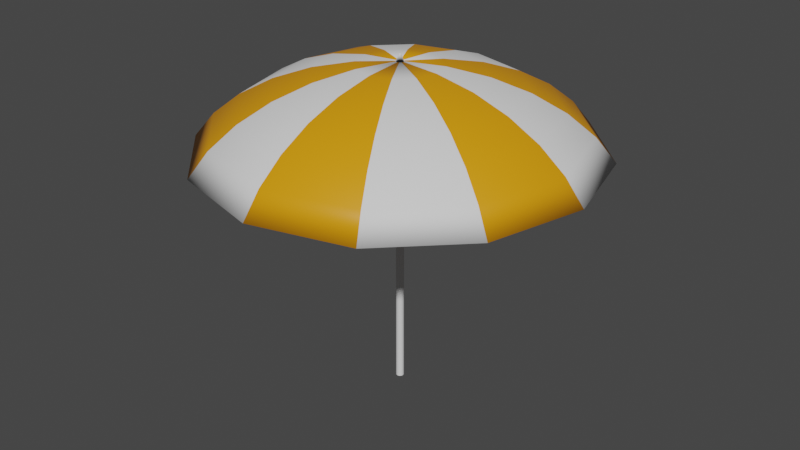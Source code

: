 # Source: Parasol.blend  (saved by Blender 2.92.15; exported with 4.5.12 LTS)
import bpy
from mathutils import Matrix  # noqa: F401  (used for matrix-valued properties, if any)

bpy.ops.wm.read_factory_settings(use_empty=True)
scene = bpy.context.scene
scene.name = 'Scene'

# ---- collections
col_collection = bpy.data.collections.new('Collection'); scene.collection.children.link(col_collection)

# ---- materials (node trees are filled in below, after node groups)
mat_material_001 = bpy.data.materials.new('Material.001')
mat_material_001.use_transparent_shadow = False
mat_material_002 = bpy.data.materials.new('Material.002')
mat_material_002.use_transparent_shadow = False

# ---- material node trees
mat_material_001.use_nodes = True; mat_material_001.node_tree.nodes.clear()
_N = mat_material_001.node_tree.nodes; _L = mat_material_001.node_tree.links
n0 = _N.new('ShaderNodeBsdfPrincipled'); n0.name = 'Principled BSDF'; n0.location = (10, 300)
n0.distribution = 'GGX'
n0.subsurface_method = 'BURLEY'
n0.inputs[2].default_value = 1.0
n0.inputs[3].default_value = 1.45
n0.inputs[27].default_value = (0.0, 0.0, 0.0, 1.0)
n0.inputs[28].default_value = 1.0
n1 = _N.new('ShaderNodeOutputMaterial'); n1.name = 'Material Output'; n1.location = (300, 300)
_L.new(n0.outputs[0], n1.inputs[0])
n1.is_active_output = True
mat_material_002.use_nodes = True; mat_material_002.node_tree.nodes.clear()
_N = mat_material_002.node_tree.nodes; _L = mat_material_002.node_tree.links
n0 = _N.new('ShaderNodeBsdfPrincipled'); n0.name = 'Principled BSDF'; n0.location = (10, 300)
n0.distribution = 'GGX'
n0.subsurface_method = 'BURLEY'
n0.inputs[0].default_value = (0.8, 0.3056, 0.002224, 1.0)
n0.inputs[3].default_value = 1.45
n0.inputs[27].default_value = (0.0, 0.0, 0.0, 1.0)
n0.inputs[28].default_value = 1.0
n1 = _N.new('ShaderNodeOutputMaterial'); n1.name = 'Material Output'; n1.location = (300, 300)
_L.new(n0.outputs[0], n1.inputs[0])
n1.is_active_output = True

# ---- world
world_world = bpy.data.worlds.new('World'); scene.world = world_world
world_world.use_nodes = True; world_world.node_tree.nodes.clear()
_N = world_world.node_tree.nodes; _L = world_world.node_tree.links
n0 = _N.new('ShaderNodeOutputWorld'); n0.name = 'World Output'; n0.location = (300, 300)
n1 = _N.new('ShaderNodeBackground'); n1.name = 'Background'; n1.location = (10, 300)
n1.inputs[0].default_value = (0.05088, 0.05088, 0.05088, 1.0)
_L.new(n1.outputs[0], n0.inputs[0])
n0.is_active_output = True
world_world.color = (0.05088, 0.05088, 0.05088)
world_world.use_sun_shadow = False
world_world.sun_shadow_jitter_overblur = 0.0

# ---- meshes
me_sphere = bpy.data.meshes.new('Sphere')
me_sphere.from_pydata([(-3.676e-09, 1.146, 0.4855), (0.01183, 0.02049, 0.9786), (0.5731, 0.9926, 0.4855), (0.02049, 0.01183, 0.9786), (0.9926, 0.5731, 0.4855), (0.02366, -3.317e-07, 0.9786), (1.146, -3.04e-07, 0.4855), (0.02049, -0.01183, 0.9786), (0.9926, -0.5731, 0.4855), (0.01183, -0.02049, 0.9786), (0.5731, -0.9926, 0.4855), (-4.907e-09, -0.02366, 0.9786), (-2.339e-08, -1.146, 0.4855), (-0.01183, -0.02049, 0.9786), (-0.5731, -0.9926, 0.4855), (-0.9926, -0.5731, 0.4855), (-0.02366, -3.225e-07, 0.9786), (-1.146, -3.04e-07, 0.4855), (-0.02049, 0.01183, 0.9786), (-0.9926, 0.5731, 0.4855), (-0.01183, 0.02049, 0.9786), (-0.5731, 0.9926, 0.4855), (-1.521e-09, 0.02366, 0.9786), (-0.02049, -0.01183, 0.9786), (-1.021e-07, -3.789e-07, 1.026), (-0.003139, -0.001812, 1.026), (-4.819e-08, 0.003624, 1.026), (0.001812, 0.003138, 1.026), (0.003139, 0.001812, 1.026), (0.003624, -3.495e-07, 1.026), (0.003139, -0.001812, 1.026), (0.001812, -0.003139, 1.026), (-4.871e-08, -0.003625, 1.026), (-0.001812, -0.003139, 1.026), (-0.003624, -3.481e-07, 1.026), (-0.003139, 0.001812, 1.026), (-0.001812, 0.003138, 1.026), (0.01183, 0.02049, -0.9994), (0.02049, 0.01183, -0.9994), (0.02366, -3.317e-07, -0.9994), (0.02049, -0.01183, -0.9994), (0.01183, -0.02049, -0.9994), (-4.907e-09, -0.02366, -0.9994), (-0.01183, -0.02049, -0.9994), (-0.02366, -3.225e-07, -0.9994), (-0.02049, 0.01183, -0.9994), (-0.01183, 0.02049, -0.9994), (-1.521e-09, 0.02366, -0.9994), (-0.02049, -0.01183, -0.9994), (-1.536e-09, 0.8917, 0.7441), (-1.536e-09, 1.049, 0.6209), (-1.536e-09, 1.165, 0.4804), (0.123, 0.2131, 0.9665), (0.2413, 0.4179, 0.9203), (0.3503, 0.6067, 0.8452), (0.4459, 0.7722, 0.7441), (0.5243, 0.9081, 0.6209), (0.5825, 1.009, 0.4804), (-1.536e-09, 0.4826, 0.9203), (0.2131, 0.123, 0.9665), (0.4179, 0.2413, 0.9203), (0.6067, 0.3503, 0.8452), (0.7722, 0.4459, 0.7441), (0.9081, 0.5243, 0.6209), (1.009, 0.5825, 0.4804), (0.246, -3.321e-07, 0.9665), (0.4826, -2.851e-07, 0.9203), (0.7006, -2.851e-07, 0.8452), (0.8917, -3.415e-07, 0.7441), (1.049, -3.791e-07, 0.6209), (1.165, -3.039e-07, 0.4804), (0.2131, -0.123, 0.9665), (0.4179, -0.2413, 0.9203), (0.6067, -0.3503, 0.8452), (0.7722, -0.4459, 0.7441), (0.9081, -0.5243, 0.6209), (1.009, -0.5825, 0.4804), (0.123, -0.2131, 0.9665), (0.2413, -0.4179, 0.9203), (0.3503, -0.6067, 0.8452), (0.4459, -0.7722, 0.7441), (0.5243, -0.9081, 0.6209), (0.5825, -1.009, 0.4804), (-2.787e-09, -0.246, 0.9665), (1.6e-08, -0.4826, 0.9203), (1.6e-08, -0.7006, 0.8452), (-5.916e-08, -0.8917, 0.7441), (-9.674e-08, -1.049, 0.6209), (-2.158e-08, -1.165, 0.4804), (-0.123, -0.2131, 0.9665), (-0.2413, -0.4179, 0.9203), (-0.3503, -0.6067, 0.8452), (-0.4459, -0.7722, 0.7441), (-0.5243, -0.9081, 0.6209), (-0.5825, -1.009, 0.4804), (-0.2131, -0.123, 0.9665), (-0.4179, -0.2413, 0.9203), (-0.6067, -0.3503, 0.8452), (-0.7722, -0.4459, 0.7441), (-0.9081, -0.5243, 0.6209), (-1.009, -0.5825, 0.4804), (-0.246, -3.227e-07, 0.9665), (-0.4826, -3.227e-07, 0.9203), (-0.7006, -2.851e-07, 0.8452), (-0.8917, -2.663e-07, 0.7441), (-1.049, -1.912e-07, 0.6209), (-1.165, -3.039e-07, 0.4804), (-0.2131, 0.123, 0.9665), (-0.4179, 0.2413, 0.9203), (-0.6067, 0.3503, 0.8452), (-0.7722, 0.4459, 0.7441), (-0.9081, 0.5243, 0.6209), (-1.009, 0.5825, 0.4804), (-0.123, 0.2131, 0.9665), (-0.2413, 0.4179, 0.9203), (-0.3503, 0.6067, 0.8452), (-0.4459, 0.7722, 0.7441), (-0.5243, 0.9081, 0.6209), (-0.5825, 1.009, 0.4804), (5.359e-08, 0.7006, 0.8452), (-2.787e-09, 0.246, 0.9665), (0.02083, 0.01203, 0.9817), (0.01203, 0.02083, 0.9817), (0.02405, -3.321e-07, 0.9817), (0.02083, -0.01203, 0.9817), (0.01203, -0.02083, 0.9817), (-2.787e-09, -0.02405, 0.9817), (-0.01203, -0.02083, 0.9817), (-0.02083, -0.01203, 0.9817), (-0.02405, -3.227e-07, 0.9817), (-0.02083, 0.01203, 0.9817), (-0.01203, 0.02083, 0.9817), (6.548e-10, 0.02405, 0.9817), (-5.619e-10, 1.039, 0.6192), (0.5195, 0.8998, 0.6192), (0.8998, 0.5195, 0.6192), (1.039, -3.032e-07, 0.6192), (0.8998, -0.5195, 0.6192), (0.5195, -0.8998, 0.6192), (-1.844e-08, -1.039, 0.6192), (-0.5195, -0.8998, 0.6192), (-0.8998, -0.5195, 0.6192), (-1.039, -3.032e-07, 0.6192), (-0.8998, 0.5195, 0.6192), (-0.5195, 0.8998, 0.6192), (-4.726e-10, 0.8739, 0.7459), (0.4369, 0.7568, 0.7459), (0.7568, 0.4369, 0.7459), (0.8739, -3.039e-07, 0.7459), (0.7568, -0.4369, 0.7459), (0.4369, -0.7568, 0.7459), (-1.551e-08, -0.8739, 0.7459), (-0.4369, -0.7568, 0.7459), (-0.7568, -0.4369, 0.7459), (-0.8739, -3.039e-07, 0.7459), (-0.7568, 0.4369, 0.7459), (-0.4369, 0.7568, 0.7459), (-1.444e-09, 0.685, 0.8436), (0.3425, 0.5932, 0.8436), (0.5932, 0.3425, 0.8436), (0.685, -2.994e-07, 0.8436), (0.5932, -0.3425, 0.8436), (0.3425, -0.5932, 0.8436), (-1.323e-08, -0.685, 0.8436), (-0.3425, -0.5932, 0.8436), (-0.5932, -0.3425, 0.8436), (-0.685, -2.994e-07, 0.8436), (-0.5932, 0.3425, 0.8436), (-0.3425, 0.5932, 0.8436), (2.191e-09, 0.4662, 0.9184), (0.2331, 0.4037, 0.9184), (0.4037, 0.2331, 0.9184), (0.4662, -3.006e-07, 0.9184), (0.4037, -0.2331, 0.9184), (0.2331, -0.4037, 0.9184), (-5.829e-09, -0.4662, 0.9184), (-0.2331, -0.4037, 0.9184), (-0.4037, -0.2331, 0.9184), (-0.4662, -3.006e-07, 0.9184), (-0.4037, 0.2331, 0.9184), (-0.2331, 0.4037, 0.9184), (2.984e-09, 0.2252, 0.9672), (0.1126, 0.195, 0.9672), (0.195, 0.1126, 0.9672), (0.2252, -3.005e-07, 0.9672), (0.195, -0.1126, 0.9672), (0.1126, -0.195, 0.9672), (-8.89e-10, -0.2252, 0.9672), (-0.1126, -0.195, 0.9672), (-0.195, -0.1126, 0.9672), (-0.2252, -3.005e-07, 0.9672), (-0.195, 0.1126, 0.9672), (-0.1126, 0.195, 0.9672), (3.648e-09, 0.02358, 0.9781), (0.01179, 0.02042, 0.9781), (0.02042, 0.01179, 0.9781), (0.02358, -2.983e-07, 0.9781), (0.02042, -0.01179, 0.9781), (0.01179, -0.02042, 0.9781), (3.242e-09, -0.02358, 0.9781), (-0.01179, -0.02042, 0.9781), (-0.02042, -0.01179, 0.9781), (-0.02358, -2.983e-07, 0.9781), (-0.02042, 0.01179, 0.9781), (-0.01179, 0.02042, 0.9781)], [], [(9, 7, 30, 31), (23, 13, 33, 25), (20, 18, 35, 36), (7, 5, 29, 30), (13, 11, 32, 33), (18, 16, 34, 35), (5, 3, 28, 29), (1, 22, 26, 27), (11, 9, 31, 32), (23, 16, 129, 128), (16, 23, 25, 34), (2, 0, 51, 57), (3, 1, 27, 28), (13, 23, 128, 127), (0, 21, 118, 51), (11, 13, 127, 126), (9, 11, 126, 125), (22, 1, 122, 132), (6, 4, 64, 70), (10, 8, 76, 82), (7, 9, 125, 124), (22, 20, 36, 26), (4, 2, 57, 64), (8, 6, 70, 76), (20, 22, 132, 131), (12, 10, 82, 88), (15, 14, 94, 100), (19, 17, 106, 112), (5, 7, 124, 123), (17, 15, 100, 106), (21, 19, 112, 118), (18, 20, 131, 130), (14, 12, 88, 94), (3, 5, 123, 121), (16, 18, 130, 129), (1, 3, 121, 122), (26, 24, 27), (27, 24, 28), (28, 24, 29), (29, 24, 30), (30, 24, 31), (31, 24, 32), (32, 24, 33), (33, 24, 25), (25, 24, 34), (34, 24, 35), (35, 24, 36), (36, 24, 26), (16, 23, 48, 44), (11, 9, 41, 42), (1, 22, 47, 37), (5, 3, 38, 39), (18, 16, 44, 45), (13, 11, 42, 43), (7, 5, 39, 40), (20, 18, 45, 46), (23, 13, 43, 48), (9, 7, 40, 41), (22, 20, 46, 47), (3, 1, 37, 38), (58, 120, 52, 53), (119, 58, 53, 54), (49, 119, 54, 55), (50, 49, 55, 56), (51, 50, 56, 57), (53, 52, 59, 60), (54, 53, 60, 61), (55, 54, 61, 62), (56, 55, 62, 63), (57, 56, 63, 64), (63, 62, 68, 69), (64, 63, 69, 70), (60, 59, 65, 66), (61, 60, 66, 67), (62, 61, 67, 68), (66, 65, 71, 72), (67, 66, 72, 73), (68, 67, 73, 74), (69, 68, 74, 75), (70, 69, 75, 76), (75, 74, 80, 81), (76, 75, 81, 82), (72, 71, 77, 78), (73, 72, 78, 79), (74, 73, 79, 80), (78, 77, 83, 84), (79, 78, 84, 85), (80, 79, 85, 86), (81, 80, 86, 87), (82, 81, 87, 88), (88, 87, 93, 94), (84, 83, 89, 90), (85, 84, 90, 91), (86, 85, 91, 92), (87, 86, 92, 93), (91, 90, 96, 97), (92, 91, 97, 98), (93, 92, 98, 99), (94, 93, 99, 100), (90, 89, 95, 96), (96, 95, 101, 102), (97, 96, 102, 103), (98, 97, 103, 104), (99, 98, 104, 105), (100, 99, 105, 106), (103, 102, 108, 109), (104, 103, 109, 110), (105, 104, 110, 111), (106, 105, 111, 112), (102, 101, 107, 108), (108, 107, 113, 114), (109, 108, 114, 115), (110, 109, 115, 116), (111, 110, 116, 117), (112, 111, 117, 118), (116, 115, 119, 49), (117, 116, 49, 50), (118, 117, 50, 51), (114, 113, 120, 58), (115, 114, 58, 119), (122, 121, 59, 52), (121, 123, 65, 59), (123, 124, 71, 65), (124, 125, 77, 71), (125, 126, 83, 77), (126, 127, 89, 83), (127, 128, 95, 89), (128, 129, 101, 95), (129, 130, 107, 101), (130, 131, 113, 107), (131, 132, 120, 113), (132, 122, 52, 120), (19, 21, 144, 143), (2, 4, 135, 134), (14, 15, 141, 140), (10, 12, 139, 138), (4, 6, 136, 135), (15, 17, 142, 141), (12, 14, 140, 139), (6, 8, 137, 136), (17, 19, 143, 142), (21, 0, 133, 144), (0, 2, 134, 133), (8, 10, 138, 137), (135, 136, 148, 147), (142, 143, 155, 154), (139, 140, 152, 151), (136, 137, 149, 148), (143, 144, 156, 155), (133, 134, 146, 145), (140, 141, 153, 152), (137, 138, 150, 149), (144, 133, 145, 156), (134, 135, 147, 146), (141, 142, 154, 153), (138, 139, 151, 150), (147, 148, 160, 159), (154, 155, 167, 166), (151, 152, 164, 163), (148, 149, 161, 160), (155, 156, 168, 167), (145, 146, 158, 157), (152, 153, 165, 164), (149, 150, 162, 161), (156, 145, 157, 168), (146, 147, 159, 158), (153, 154, 166, 165), (150, 151, 163, 162), (162, 163, 175, 174), (159, 160, 172, 171), (166, 167, 179, 178), (163, 164, 176, 175), (160, 161, 173, 172), (167, 168, 180, 179), (157, 158, 170, 169), (164, 165, 177, 176), (161, 162, 174, 173), (168, 157, 169, 180), (158, 159, 171, 170), (165, 166, 178, 177), (174, 175, 187, 186), (171, 172, 184, 183), (178, 179, 191, 190), (175, 176, 188, 187), (172, 173, 185, 184), (179, 180, 192, 191), (169, 170, 182, 181), (176, 177, 189, 188), (173, 174, 186, 185), (180, 169, 181, 192), (170, 171, 183, 182), (177, 178, 190, 189), (189, 190, 202, 201), (186, 187, 199, 198), (183, 184, 196, 195), (190, 191, 203, 202), (187, 188, 200, 199), (184, 185, 197, 196), (191, 192, 204, 203), (181, 182, 194, 193), (188, 189, 201, 200), (185, 186, 198, 197), (192, 181, 193, 204), (182, 183, 195, 194)])
me_sphere.polygons.foreach_set('use_smooth', [True] * 204)
me_sphere.polygons.foreach_set('material_index', [0, 0, 0, 0, 0, 0, 0, 0, 0, 0, 0, 0, 0, 0, 1, 0, 0, 0, 0, 0, 0, 0, 1, 1, 0, 1, 1, 1, 0, 0, 0, 0, 0, 0, 0, 0, 0, 0, 0, 0, 0, 0, 0, 0, 0, 0, 0, 0, 0, 0, 0, 0, 0, 0, 0, 0, 0, 0, 0, 0, 0, 0, 0, 0, 0, 1, 1, 1, 1, 1, 0, 0, 0, 0, 0, 1, 1, 1, 1, 1, 0, 0, 0, 0, 0, 1, 1, 1, 1, 1, 0, 0, 0, 0, 0, 1, 1, 1, 1, 1, 0, 0, 0, 0, 0, 1, 1, 1, 1, 1, 0, 0, 0, 0, 0, 1, 1, 1, 1, 1, 1, 0, 1, 0, 1, 0, 1, 0, 1, 0, 1, 0, 0, 1, 1, 1, 0, 0, 0, 1, 1, 1, 0, 0, 0, 1, 0, 1, 0, 0, 1, 0, 1, 1, 0, 1, 0, 1, 0, 1, 0, 0, 1, 0, 1, 1, 0, 1, 1, 0, 1, 0, 1, 0, 0, 1, 0, 1, 1, 0, 1, 0, 1, 0, 1, 0, 0, 1, 0, 1, 1, 0, 0, 1, 0, 1, 0, 1, 0, 0, 1, 0, 1, 1])
_uv = me_sphere.uv_layers.new(name='UVMap')
_uv.uv.foreach_set('vector', [0.2957, 0.9939, 0.3791, 0.9939, 0.3791, 0.9939, 0.2957, 0.9939, 0.04574, 0.9939, 0.1291, 0.9939, 0.1291, 0.9939, 0.04574, 0.9939, 0.7957, 0.9939, 0.8791, 0.9939, 0.8791, 0.9939, 0.7957, 0.9939, 0.3791, 0.9939, 0.4624, 0.9939, 0.4624, 0.9939, 0.3791, 0.9939, 0.1291, 0.9939, 0.2124, 0.9939, 0.2124, 0.9939, 0.1291, 0.9939, 0.8791, 0.9939, 0.9624, 0.9939, 0.9624, 0.9939, 0.8791, 0.9939, 0.4624, 0.9939, 0.5457, 0.9939, 0.5457, 0.9939, 0.4624, 0.9939, 0.7043, 0.9939, 0.7124, 0.9939, 0.7124, 0.9939, 0.7043, 0.9939, 0.2124, 0.9939, 0.2957, 0.9939, 0.2957, 0.9939, 0.2124, 0.9939, 0.04574, 0.9939, 0.03759, 0.9939, 0.03759, 0.9939, 0.04574, 0.9939, 0.03759, 0.9939, 0.04574, 0.9939, 0.04574, 0.9939, 0.03759, 0.9939, 0.0, 0.0, 0.0, 0.0, 0.0, 0.0, 0.0, 0.0, 0.5457, 0.9939, 0.7043, 0.9939, 0.7043, 0.9939, 0.5457, 0.9939, 0.1291, 0.9939, 0.04574, 0.9939, 0.04574, 0.9939, 0.1291, 0.9939, 0.0, 0.0, 0.0, 0.0, 0.0, 0.0, 0.0, 0.0, 0.2124, 0.9939, 0.1291, 0.9939, 0.1291, 0.9939, 0.2124, 0.9939, 0.2957, 0.9939, 0.2124, 0.9939, 0.2124, 0.9939, 0.2957, 0.9939, 0.7124, 0.9939, 0.7043, 0.9939, 0.7043, 0.9939, 0.7124, 0.9939, 0.0, 0.0, 0.0, 0.0, 0.0, 0.0, 0.0, 0.0, 0.0, 0.0, 0.0, 0.0, 0.0, 0.0, 0.0, 0.0, 0.3791, 0.9939, 0.2957, 0.9939, 0.2957, 0.9939, 0.3791, 0.9939, 0.7124, 0.9939, 0.7957, 0.9939, 0.7957, 0.9939, 0.7124, 0.9939, 0.0, 0.0, 0.0, 0.0, 0.0, 0.0, 0.0, 0.0, 0.0, 0.0, 0.0, 0.0, 0.0, 0.0, 0.0, 0.0, 0.7957, 0.9939, 0.7124, 0.9939, 0.7124, 0.9939, 0.7957, 0.9939, 0.0, 0.0, 0.0, 0.0, 0.0, 0.0, 0.0, 0.0, 0.0, 0.0, 0.0, 0.0, 0.0, 0.0, 0.0, 0.0, 0.0, 0.0, 0.0, 0.0, 0.0, 0.0, 0.0, 0.0, 0.4624, 0.9939, 0.3791, 0.9939, 0.3791, 0.9939, 0.4624, 0.9939, 0.0, 0.0, 0.0, 0.0, 0.0, 0.0, 0.0, 0.0, 0.0, 0.0, 0.0, 0.0, 0.0, 0.0, 0.0, 0.0, 0.8791, 0.9939, 0.7957, 0.9939, 0.7957, 0.9939, 0.8791, 0.9939, 0.0, 0.0, 0.0, 0.0, 0.0, 0.0, 0.0, 0.0, 0.5457, 0.9939, 0.4624, 0.9939, 0.4624, 0.9939, 0.5457, 0.9939, 0.9624, 0.9939, 0.8791, 0.9939, 0.8791, 0.9939, 0.9624, 0.9939, 0.7043, 0.9939, 0.5457, 0.9939, 0.5457, 0.9939, 0.7043, 0.9939, 0.7124, 0.9939, 0.7083, 1.0, 0.7043, 0.9939, 0.7043, 0.9939, 0.625, 1.0, 0.5457, 0.9939, 0.5457, 0.9939, 0.5417, 1.0, 0.4624, 0.9939, 0.4624, 0.9939, 0.4583, 1.0, 0.3791, 0.9939, 0.3791, 0.9939, 0.375, 1.0, 0.2957, 0.9939, 0.2957, 0.9939, 0.2917, 1.0, 0.2124, 0.9939, 0.2124, 0.9939, 0.2083, 1.0, 0.1291, 0.9939, 0.1291, 0.9939, 0.125, 1.0, 0.04574, 0.9939, 0.04574, 0.9939, 0.04167, 1.0, 0.03759, 0.9939, 0.9624, 0.9939, 0.9583, 1.0, 0.8791, 0.9939, 0.8791, 0.9939, 0.875, 1.0, 0.7957, 0.9939, 0.7957, 0.9939, 0.7917, 1.0, 0.7124, 0.9939, 0.03759, 0.9939, 0.04574, 0.9939, 0.04574, 0.9939, 0.03759, 0.9939, 0.2124, 0.9939, 0.2957, 0.9939, 0.2957, 0.9939, 0.2124, 0.9939, 0.7043, 0.9939, 0.7124, 0.9939, 0.7124, 0.9939, 0.7043, 0.9939, 0.4624, 0.9939, 0.5457, 0.9939, 0.5457, 0.9939, 0.4624, 0.9939, 0.8791, 0.9939, 0.9624, 0.9939, 0.9624, 0.9939, 0.8791, 0.9939, 0.1291, 0.9939, 0.2124, 0.9939, 0.2124, 0.9939, 0.1291, 0.9939, 0.3791, 0.9939, 0.4624, 0.9939, 0.4624, 0.9939, 0.3791, 0.9939, 0.7957, 0.9939, 0.8791, 0.9939, 0.8791, 0.9939, 0.7957, 0.9939, 0.04574, 0.9939, 0.1291, 0.9939, 0.1291, 0.9939, 0.04574, 0.9939, 0.2957, 0.9939, 0.3791, 0.9939, 0.3791, 0.9939, 0.2957, 0.9939, 0.7124, 0.9939, 0.7957, 0.9939, 0.7957, 0.9939, 0.7124, 0.9939, 0.5457, 0.9939, 0.7043, 0.9939, 0.7043, 0.9939, 0.5457, 0.9939, 0.75, 0.875, 0.75, 0.9375, 0.6667, 0.9375, 0.6667, 0.875, 0.75, 0.8125, 0.75, 0.875, 0.6667, 0.875, 0.6667, 0.8125, 0.75, 0.75, 0.75, 0.8125, 0.6667, 0.8125, 0.6667, 0.75, 0.75, 0.6875, 0.75, 0.75, 0.6667, 0.75, 0.6667, 0.6875, 0.75, 0.625, 0.75, 0.6875, 0.6667, 0.6875, 0.6667, 0.625, 0.6667, 0.875, 0.6667, 0.9375, 0.5833, 0.9375, 0.5833, 0.875, 0.6667, 0.8125, 0.6667, 0.875, 0.5833, 0.875, 0.5833, 0.8125, 0.6667, 0.75, 0.6667, 0.8125, 0.5833, 0.8125, 0.5833, 0.75, 0.6667, 0.6875, 0.6667, 0.75, 0.5833, 0.75, 0.5833, 0.6875, 0.6667, 0.625, 0.6667, 0.6875, 0.5833, 0.6875, 0.5833, 0.625, 0.5833, 0.6875, 0.5833, 0.75, 0.5, 0.75, 0.5, 0.6875, 0.5833, 0.625, 0.5833, 0.6875, 0.5, 0.6875, 0.5, 0.625, 0.5833, 0.875, 0.5833, 0.9375, 0.5, 0.9375, 0.5, 0.875, 0.5833, 0.8125, 0.5833, 0.875, 0.5, 0.875, 0.5, 0.8125, 0.5833, 0.75, 0.5833, 0.8125, 0.5, 0.8125, 0.5, 0.75, 0.5, 0.875, 0.5, 0.9375, 0.4167, 0.9375, 0.4167, 0.875, 0.5, 0.8125, 0.5, 0.875, 0.4167, 0.875, 0.4167, 0.8125, 0.5, 0.75, 0.5, 0.8125, 0.4167, 0.8125, 0.4167, 0.75, 0.5, 0.6875, 0.5, 0.75, 0.4167, 0.75, 0.4167, 0.6875, 0.5, 0.625, 0.5, 0.6875, 0.4167, 0.6875, 0.4167, 0.625, 0.4167, 0.6875, 0.4167, 0.75, 0.3333, 0.75, 0.3333, 0.6875, 0.4167, 0.625, 0.4167, 0.6875, 0.3333, 0.6875, 0.3333, 0.625, 0.4167, 0.875, 0.4167, 0.9375, 0.3333, 0.9375, 0.3333, 0.875, 0.4167, 0.8125, 0.4167, 0.875, 0.3333, 0.875, 0.3333, 0.8125, 0.4167, 0.75, 0.4167, 0.8125, 0.3333, 0.8125, 0.3333, 0.75, 0.3333, 0.875, 0.3333, 0.9375, 0.25, 0.9375, 0.25, 0.875, 0.3333, 0.8125, 0.3333, 0.875, 0.25, 0.875, 0.25, 0.8125, 0.3333, 0.75, 0.3333, 0.8125, 0.25, 0.8125, 0.25, 0.75, 0.3333, 0.6875, 0.3333, 0.75, 0.25, 0.75, 0.25, 0.6875, 0.3333, 0.625, 0.3333, 0.6875, 0.25, 0.6875, 0.25, 0.625, 0.25, 0.625, 0.25, 0.6875, 0.1667, 0.6875, 0.1667, 0.625, 0.25, 0.875, 0.25, 0.9375, 0.1667, 0.9375, 0.1667, 0.875, 0.25, 0.8125, 0.25, 0.875, 0.1667, 0.875, 0.1667, 0.8125, 0.25, 0.75, 0.25, 0.8125, 0.1667, 0.8125, 0.1667, 0.75, 0.25, 0.6875, 0.25, 0.75, 0.1667, 0.75, 0.1667, 0.6875, 0.1667, 0.8125, 0.1667, 0.875, 0.08333, 0.875, 0.08333, 0.8125, 0.1667, 0.75, 0.1667, 0.8125, 0.08333, 0.8125, 0.08333, 0.75, 0.1667, 0.6875, 0.1667, 0.75, 0.08333, 0.75, 0.08333, 0.6875, 0.1667, 0.625, 0.1667, 0.6875, 0.08333, 0.6875, 0.08333, 0.625, 0.1667, 0.875, 0.1667, 0.9375, 0.08333, 0.9375, 0.08333, 0.875, 0.08333, 0.875, 0.08333, 0.9375, 2.384e-07, 0.9375, 1.192e-07, 0.875, 0.08333, 0.8125, 0.08333, 0.875, 1.192e-07, 0.875, 8.941e-08, 0.8125, 0.08333, 0.75, 0.08333, 0.8125, 8.941e-08, 0.8125, 5.96e-08, 0.75, 0.08333, 0.6875, 0.08333, 0.75, 5.96e-08, 0.75, 0.0, 0.6875, 0.08333, 0.625, 0.08333, 0.6875, 0.0, 0.6875, 5.96e-08, 0.625, 1.0, 0.8125, 1.0, 0.875, 0.9167, 0.875, 0.9167, 0.8125, 1.0, 0.75, 1.0, 0.8125, 0.9167, 0.8125, 0.9167, 0.75, 1.0, 0.6875, 1.0, 0.75, 0.9167, 0.75, 0.9167, 0.6875, 1.0, 0.625, 1.0, 0.6875, 0.9167, 0.6875, 0.9167, 0.625, 1.0, 0.875, 1.0, 0.9375, 0.9167, 0.9375, 0.9167, 0.875, 0.9167, 0.875, 0.9167, 0.9375, 0.8333, 0.9375, 0.8333, 0.875, 0.9167, 0.8125, 0.9167, 0.875, 0.8333, 0.875, 0.8333, 0.8125, 0.9167, 0.75, 0.9167, 0.8125, 0.8333, 0.8125, 0.8333, 0.75, 0.9167, 0.6875, 0.9167, 0.75, 0.8333, 0.75, 0.8333, 0.6875, 0.9167, 0.625, 0.9167, 0.6875, 0.8333, 0.6875, 0.8333, 0.625, 0.8333, 0.75, 0.8333, 0.8125, 0.75, 0.8125, 0.75, 0.75, 0.8333, 0.6875, 0.8333, 0.75, 0.75, 0.75, 0.75, 0.6875, 0.8333, 0.625, 0.8333, 0.6875, 0.75, 0.6875, 0.75, 0.625, 0.8333, 0.875, 0.8333, 0.9375, 0.75, 0.9375, 0.75, 0.875, 0.8333, 0.8125, 0.8333, 0.875, 0.75, 0.875, 0.75, 0.8125, 0.7043, 0.9939, 0.5457, 0.9939, 0.5833, 0.9375, 0.6667, 0.9375, 0.5457, 0.9939, 0.4624, 0.9939, 0.5, 0.9375, 0.5833, 0.9375, 0.4624, 0.9939, 0.3791, 0.9939, 0.4167, 0.9375, 0.5, 0.9375, 0.3791, 0.9939, 0.2957, 0.9939, 0.3333, 0.9375, 0.4167, 0.9375, 0.2957, 0.9939, 0.2124, 0.9939, 0.25, 0.9375, 0.3333, 0.9375, 0.2124, 0.9939, 0.1291, 0.9939, 0.1667, 0.9375, 0.25, 0.9375, 0.1291, 0.9939, 0.04574, 0.9939, 0.08333, 0.9375, 0.1667, 0.9375, 0.04574, 0.9939, 0.03759, 0.9939, 2.384e-07, 0.9375, 0.08333, 0.9375, 0.9624, 0.9939, 0.8791, 0.9939, 0.9167, 0.9375, 1.0, 0.9375, 0.8791, 0.9939, 0.7957, 0.9939, 0.8333, 0.9375, 0.9167, 0.9375, 0.7957, 0.9939, 0.7124, 0.9939, 0.75, 0.9375, 0.8333, 0.9375, 0.7124, 0.9939, 0.7043, 0.9939, 0.6667, 0.9375, 0.75, 0.9375, 0.0, 0.0, 0.0, 0.0, 0.0, 0.0, 0.0, 0.0, 0.0, 0.0, 0.0, 0.0, 0.0, 0.0, 0.0, 0.0, 0.0, 0.0, 0.0, 0.0, 0.0, 0.0, 0.0, 0.0, 0.0, 0.0, 0.0, 0.0, 0.0, 0.0, 0.0, 0.0, 0.0, 0.0, 0.0, 0.0, 0.0, 0.0, 0.0, 0.0, 0.0, 0.0, 0.0, 0.0, 0.0, 0.0, 0.0, 0.0, 0.0, 0.0, 0.0, 0.0, 0.0, 0.0, 0.0, 0.0, 0.0, 0.0, 0.0, 0.0, 0.0, 0.0, 0.0, 0.0, 0.0, 0.0, 0.0, 0.0, 0.0, 0.0, 0.0, 0.0, 0.0, 0.0, 0.0, 0.0, 0.0, 0.0, 0.0, 0.0, 0.0, 0.0, 0.0, 0.0, 0.0, 0.0, 0.0, 0.0, 0.0, 0.0, 0.0, 0.0, 0.0, 0.0, 0.0, 0.0, 0.0, 0.0, 0.0, 0.0, 0.0, 0.0, 0.0, 0.0, 0.0, 0.0, 0.0, 0.0, 0.0, 0.0, 0.0, 0.0, 0.0, 0.0, 0.0, 0.0, 0.0, 0.0, 0.0, 0.0, 0.0, 0.0, 0.0, 0.0, 0.0, 0.0, 0.0, 0.0, 0.0, 0.0, 0.0, 0.0, 0.0, 0.0, 0.0, 0.0, 0.0, 0.0, 0.0, 0.0, 0.0, 0.0, 0.0, 0.0, 0.0, 0.0, 0.0, 0.0, 0.0, 0.0, 0.0, 0.0, 0.0, 0.0, 0.0, 0.0, 0.0, 0.0, 0.0, 0.0, 0.0, 0.0, 0.0, 0.0, 0.0, 0.0, 0.0, 0.0, 0.0, 0.0, 0.0, 0.0, 0.0, 0.0, 0.0, 0.0, 0.0, 0.0, 0.0, 0.0, 0.0, 0.0, 0.0, 0.0, 0.0, 0.0, 0.0, 0.0, 0.0, 0.0, 0.0, 0.0, 0.0, 0.0, 0.0, 0.0, 0.0, 0.0, 0.0, 0.0, 0.0, 0.0, 0.0, 0.0, 0.0, 0.0, 0.0, 0.0, 0.0, 0.0, 0.0, 0.0, 0.0, 0.0, 0.0, 0.0, 0.0, 0.0, 0.0, 0.0, 0.0, 0.0, 0.0, 0.0, 0.0, 0.0, 0.0, 0.0, 0.0, 0.0, 0.0, 0.0, 0.0, 0.0, 0.0, 0.0, 0.0, 0.0, 0.0, 0.0, 0.0, 0.0, 0.0, 0.0, 0.0, 0.0, 0.0, 0.0, 0.0, 0.0, 0.0, 0.0, 0.0, 0.0, 0.0, 0.0, 0.0, 0.0, 0.0, 0.0, 0.0, 0.0, 0.0, 0.0, 0.0, 0.0, 0.0, 0.0, 0.0, 0.0, 0.0, 0.0, 0.0, 0.0, 0.0, 0.0, 0.0, 0.0, 0.0, 0.0, 0.0, 0.0, 0.0, 0.0, 0.0, 0.0, 0.0, 0.0, 0.0, 0.0, 0.0, 0.0, 0.0, 0.0, 0.0, 0.0, 0.0, 0.0, 0.0, 0.0, 0.0, 0.0, 0.0, 0.0, 0.0, 0.0, 0.0, 0.0, 0.0, 0.0, 0.0, 0.0, 0.0, 0.0, 0.0, 0.0, 0.0, 0.0, 0.0, 0.0, 0.0, 0.0, 0.0, 0.0, 0.0, 0.0, 0.0, 0.0, 0.0, 0.0, 0.0, 0.0, 0.0, 0.0, 0.0, 0.0, 0.0, 0.0, 0.0, 0.0, 0.0, 0.0, 0.0, 0.0, 0.0, 0.0, 0.0, 0.0, 0.0, 0.0, 0.0, 0.0, 0.0, 0.0, 0.0, 0.0, 0.0, 0.0, 0.0, 0.0, 0.0, 0.0, 0.0, 0.0, 0.0, 0.0, 0.0, 0.0, 0.0, 0.0, 0.0, 0.0, 0.0, 0.0, 0.0, 0.0, 0.0, 0.0, 0.0, 0.0, 0.0, 0.0, 0.0, 0.0, 0.0, 0.0, 0.0, 0.0, 0.0, 0.0, 0.0, 0.0, 0.0, 0.0, 0.0, 0.0, 0.0, 0.0, 0.0, 0.0, 0.0, 0.0, 0.0, 0.0, 0.0, 0.0, 0.0, 0.0, 0.0, 0.0, 0.0, 0.0, 0.0, 0.0, 0.0, 0.0, 0.0, 0.0, 0.0, 0.0, 0.0, 0.0, 0.0, 0.0, 0.0, 0.0, 0.0, 0.0, 0.0, 0.0, 0.0, 0.0, 0.0, 0.0, 0.0, 0.0, 0.0, 0.0, 0.0, 0.0, 0.0, 0.0, 0.0, 0.0, 0.0, 0.0, 0.0, 0.0, 0.0, 0.0, 0.0, 0.0, 0.0, 0.0, 0.0, 0.0, 0.0, 0.0, 0.0, 0.0, 0.0, 0.0, 0.0, 0.0, 0.0, 0.0, 0.0, 0.0, 0.0, 0.0, 0.0, 0.0, 0.0, 0.0, 0.0, 0.0, 0.0, 0.0, 0.0, 0.0, 0.0, 0.0, 0.0, 0.0, 0.0, 0.0, 0.0, 0.0, 0.0, 0.0, 0.0, 0.0, 0.0, 0.0, 0.0, 0.0, 0.0, 0.0, 0.0, 0.0, 0.0, 0.0, 0.0, 0.0, 0.0, 0.0, 0.0, 0.0, 0.0, 0.0, 0.0, 0.0, 0.0, 0.0, 0.0, 0.0, 0.0, 0.0, 0.0, 0.0, 0.0, 0.0, 0.0, 0.0, 0.0, 0.0, 0.0, 0.0, 0.0, 0.0, 0.0, 0.0, 0.0, 0.0, 0.0, 0.0, 0.0, 0.0, 0.0, 0.0, 0.0, 0.0, 0.0, 0.0, 0.0, 0.0, 0.0, 0.0, 0.0, 0.0, 0.0, 0.0, 0.0, 0.0, 0.0, 0.0, 0.0, 0.0, 0.0, 0.0, 0.0, 0.0, 0.0, 0.0, 0.0, 0.0, 0.0, 0.0, 0.0, 0.0, 0.0, 0.0, 0.0, 0.0, 0.0, 0.0])
me_sphere.materials.append(mat_material_001)
me_sphere.materials.append(mat_material_002)
me_sphere.use_remesh_fix_poles = True
me_sphere.use_remesh_preserve_attributes = False
me_sphere.use_mirror_vertex_groups = False
me_sphere.update()

# ---- objects
ob_parasol = bpy.data.objects.new('Parasol', me_sphere)

# ---- transforms, parenting, visibility, modifiers, constraints
ob_parasol.location = (0.0, 0.0, 1.001)
ob_parasol.lineart.crease_threshold = 0.0

# ---- collection membership
col_collection.objects.link(ob_parasol)

# ---- scene / render settings (as saved in the file)
scene.frame_start = 1; scene.frame_end = 250; scene.frame_set(1)
scene.render.engine = 'BLENDER_EEVEE_NEXT'
scene.cycles.use_denoising = False
scene.cycles.samples = 128
scene.cycles.sampling_pattern = 'TABULATED_SOBOL'
scene.cycles.use_adaptive_sampling = False
scene.cycles.use_light_tree = False
scene.view_settings.view_transform = 'Filmic'
bpy.context.view_layer.update()

# ---- added for rendering (the .blend has no active camera and no usable light): camera, sun
cam_auto = bpy.data.cameras.new('AutoCamera')
cam_auto.lens = 50.0
cam_auto.sensor_width = 36.0
cam_auto.clip_end = 1000.0
ob_auto_camera = bpy.data.objects.new('AutoCamera', cam_auto)
scene.collection.objects.link(ob_auto_camera)
ob_auto_camera.location = (3.57859, -4.29431, 3.87739)
ob_auto_camera.rotation_euler = (1.09748, -7.21219e-08, 0.694738)
scene.camera = ob_auto_camera
light_auto_sun = bpy.data.lights.new('AutoSun', 'SUN')
light_auto_sun.energy = 3.0
light_auto_sun.angle = 0.0523599
ob_auto_sun = bpy.data.objects.new('AutoSun', light_auto_sun)
scene.collection.objects.link(ob_auto_sun)
ob_auto_sun.rotation_euler = (0.872665, 0.174533, 0.523599)
bpy.context.view_layer.update()
